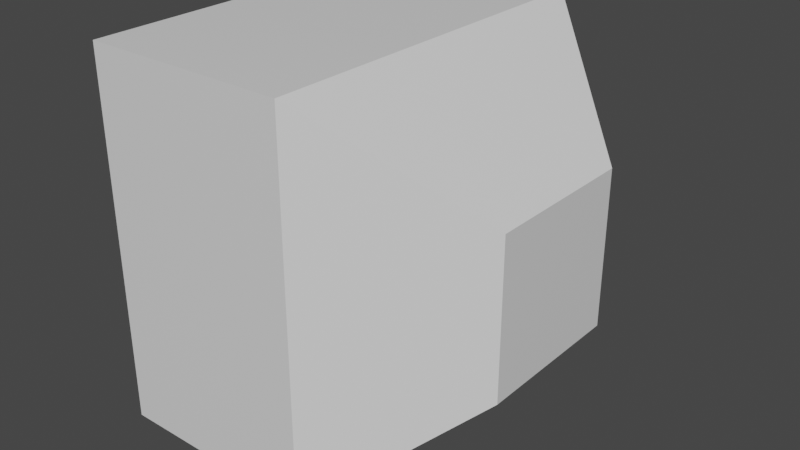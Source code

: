 # Source: Rock_Half.blend  (saved by Blender 2.93.21; exported with 4.5.12 LTS)
import bpy
from mathutils import Matrix  # noqa: F401  (used for matrix-valued properties, if any)

bpy.ops.wm.read_factory_settings(use_empty=True)
scene = bpy.context.scene
scene.name = 'Scene'

# ---- collections
col_collection = bpy.data.collections.new('Collection'); scene.collection.children.link(col_collection)

# ---- materials (node trees are filled in below, after node groups)
mat_material = bpy.data.materials.new('Material')
mat_material.alpha_threshold = 0.0
mat_material.use_transparent_shadow = False
mat_material.line_color = (0.0, 0.0, 0.0, 1.0)

# ---- material node trees
mat_material.use_nodes = True; mat_material.node_tree.nodes.clear()
_N = mat_material.node_tree.nodes; _L = mat_material.node_tree.links
n0 = _N.new('ShaderNodeOutputMaterial'); n0.name = 'Material Output'; n0.location = (300, 300)
n1 = _N.new('ShaderNodeBsdfPrincipled'); n1.name = 'Principled BSDF'; n1.location = (10, 300)
n1.distribution = 'GGX'
n1.subsurface_method = 'BURLEY'
n1.inputs[2].default_value = 0.4
n1.inputs[3].default_value = 1.45
n1.inputs[27].default_value = (0.0, 0.0, 0.0, 1.0)
n1.inputs[28].default_value = 1.0
_L.new(n1.outputs[0], n0.inputs[0])
n0.is_active_output = True

# ---- world
world_world = bpy.data.worlds.new('World'); scene.world = world_world
world_world.use_nodes = True; world_world.node_tree.nodes.clear()
_N = world_world.node_tree.nodes; _L = world_world.node_tree.links
n0 = _N.new('ShaderNodeOutputWorld'); n0.name = 'World Output'; n0.location = (300, 300)
n1 = _N.new('ShaderNodeBackground'); n1.name = 'Background'; n1.location = (10, 300)
n1.inputs[0].default_value = (0.05088, 0.05088, 0.05088, 1.0)
_L.new(n1.outputs[0], n0.inputs[0])
n0.is_active_output = True
world_world.color = (0.05088, 0.05088, 0.05088)
world_world.use_sun_shadow = False
world_world.sun_shadow_jitter_overblur = 0.0

# ---- meshes
me_cube = bpy.data.meshes.new('Cube')
me_cube.from_pydata([(-1.0, 1.0, 1.0), (-1.0, 1.0, -1.0), (-1.0, -1.0, 1.0), (-1.0, -1.0, -1.0), (0.1188, 1.0, 1.0), (0.8, 0.4188, 0.4188), (0.8, 0.4188, -0.4188), (0.1188, 1.0, -1.0), (0.8, -0.4188, 0.4188), (0.1188, -1.0, 1.0), (0.8, -0.4188, -0.4188), (0.1188, -1.0, -1.0)], [], [(1, 7, 11, 3), (3, 2, 0, 1), (11, 9, 2, 3), (4, 0, 2, 9), (6, 5, 8, 10), (5, 6, 7, 4), (9, 11, 10, 8), (4, 9, 8, 5), (11, 7, 6, 10), (1, 0, 4, 7)])
_uv = me_cube.uv_layers.new(name='UVMap')
_uv.uv.foreach_set('vector', [0.125, 0.5, 0.2648, 0.5, 0.2648, 0.75, 0.125, 0.75, 0.375, 0.0, 0.625, 0.0, 0.625, 0.25, 0.375, 0.25, 0.375, 0.8602, 0.625, 0.8602, 0.625, 1.0, 0.375, 1.0, 0.7352, 0.5, 0.875, 0.5, 0.875, 0.75, 0.7352, 0.75, 0.4852, 0.6102, 0.5148, 0.6102, 0.5148, 0.6398, 0.4852, 0.6398, 0.5148, 0.6102, 0.4852, 0.6102, 0.375, 0.3898, 0.625, 0.3898, 0.625, 0.8602, 0.375, 0.8602, 0.4852, 0.6398, 0.5148, 0.6398, 0.7352, 0.5, 0.7352, 0.75, 0.5148, 0.6398, 0.5148, 0.6102, 0.2648, 0.75, 0.2648, 0.5, 0.4852, 0.6102, 0.4852, 0.6398, 0.375, 0.25, 0.625, 0.25, 0.625, 0.3898, 0.375, 0.3898])
me_cube.materials.append(mat_material)
me_cube.use_remesh_preserve_volume = False
me_cube.use_remesh_preserve_attributes = False
me_cube.use_mirror_vertex_groups = False
me_cube.update()

# ---- objects
ob_cube = bpy.data.objects.new('Cube', me_cube)

# ---- transforms, parenting, visibility, modifiers, constraints
ob_cube.location = (0.0, 0.0, 0.0)
ob_cube.lock_rotations_4d = False
ob_cube.empty_display_type = 'ARROWS'
ob_cube.lineart.crease_threshold = 0.0

# ---- collection membership
col_collection.objects.link(ob_cube)

# ---- scene / render settings (as saved in the file)
scene.frame_start = 1; scene.frame_end = 250; scene.frame_set(1)
scene.render.engine = 'BLENDER_EEVEE_NEXT'
scene.cycles.use_denoising = False
scene.cycles.samples = 128
scene.cycles.sampling_pattern = 'TABULATED_SOBOL'
scene.cycles.use_adaptive_sampling = False
scene.cycles.use_light_tree = False
scene.view_settings.view_transform = 'Filmic'
bpy.context.view_layer.update()

# ---- added for rendering (the .blend has no active camera and no usable light): camera, sun
cam_auto = bpy.data.cameras.new('AutoCamera')
cam_auto.lens = 50.0
cam_auto.sensor_width = 36.0
cam_auto.clip_end = 1000.0
ob_auto_camera = bpy.data.objects.new('AutoCamera', cam_auto)
scene.collection.objects.link(ob_auto_camera)
ob_auto_camera.location = (3.00192, -3.7223, 2.48153)
ob_auto_camera.rotation_euler = (1.09748, -7.21219e-08, 0.694738)
scene.camera = ob_auto_camera
light_auto_sun = bpy.data.lights.new('AutoSun', 'SUN')
light_auto_sun.energy = 3.0
light_auto_sun.angle = 0.0523599
ob_auto_sun = bpy.data.objects.new('AutoSun', light_auto_sun)
scene.collection.objects.link(ob_auto_sun)
ob_auto_sun.rotation_euler = (0.872665, 0.174533, 0.523599)
bpy.context.view_layer.update()
